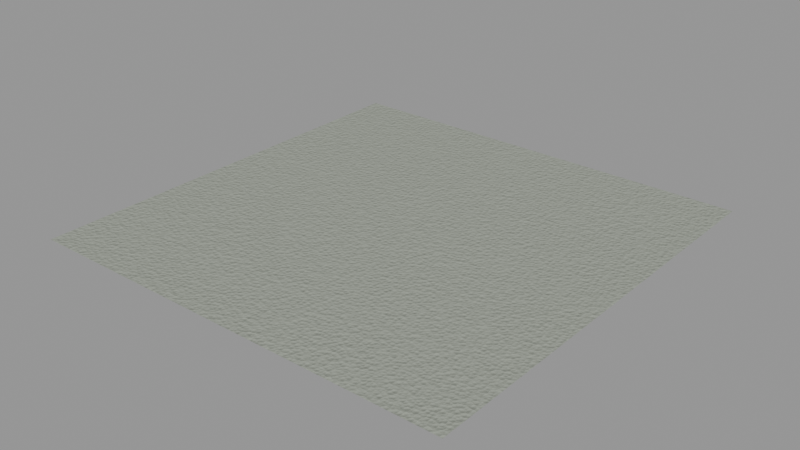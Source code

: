 # Source: roof-mineral-grain.lod0.blend  (saved by Blender 4.3.34; exported with 4.5.12 LTS)
import bpy
from mathutils import Matrix  # noqa: F401  (used for matrix-valued properties, if any)

bpy.ops.wm.read_factory_settings(use_empty=True)
scene = bpy.context.scene
scene.name = 'Scene'

# ---- materials (node trees are filled in below, after node groups)
mat_roof_mineral_grain = bpy.data.materials.new('roof-mineral-grain')

# ---- material node trees
mat_roof_mineral_grain.use_nodes = True; mat_roof_mineral_grain.node_tree.nodes.clear()
_N = mat_roof_mineral_grain.node_tree.nodes; _L = mat_roof_mineral_grain.node_tree.links
n0 = _N.new('ShaderNodeUVMap'); n0.name = 'METRE_UV (1 UV unit = 1 metre)'; n0.location = (-1200, 80)
n0.label = 'METRE_UV (1 UV unit = 1 metre)'
n0.uv_map = 'UVMap'
n1 = _N.new('ShaderNodeSeparateXYZ'); n1.name = 'Metre coordinates'; n1.location = (-1010, 80)
n1.label = 'Metre coordinates'
n2 = _N.new('ShaderNodeMath'); n2.name = 'U angle: 2m repeat'; n2.location = (-840, 220)
n2.label = 'U angle: 2m repeat'
n2.operation = 'MULTIPLY'
n2.inputs[1].default_value = 3.142
n3 = _N.new('ShaderNodeMath'); n3.name = 'V angle: 2m repeat'; n3.location = (-840, -100)
n3.label = 'V angle: 2m repeat'
n3.operation = 'MULTIPLY'
n3.inputs[1].default_value = 3.142
n4 = _N.new('ShaderNodeMath'); n4.name = 'cos U'; n4.location = (-665, 320)
n4.label = 'cos U'
n4.operation = 'COSINE'
n5 = _N.new('ShaderNodeMath'); n5.name = 'sin U'; n5.location = (-665, 140)
n5.label = 'sin U'
n5.operation = 'SINE'
n6 = _N.new('ShaderNodeMath'); n6.name = 'cos V'; n6.location = (-665, -40)
n6.label = 'cos V'
n6.operation = 'COSINE'
n7 = _N.new('ShaderNodeMath'); n7.name = 'sin V'; n7.location = (-665, -220)
n7.label = 'sin V'
n7.operation = 'SINE'
n8 = _N.new('ShaderNodeCombineXYZ'); n8.name = 'Seamless 4D torus XYZ'; n8.location = (-485, 320)
n8.label = 'Seamless 4D torus XYZ'
n9 = _N.new('ShaderNodeTexNoise'); n9.name = 'PERIODIC_GRAIN: edit scale/detail'; n9.location = (-260, 240)
n9.label = 'PERIODIC_GRAIN: edit scale/detail'
n9.noise_dimensions = '4D'
n9.inputs[2].default_value = 34.0
n9.inputs[4].default_value = 0.55
n10 = _N.new('ShaderNodeTexVoronoi'); n10.name = 'PERIODIC_MINERAL: rounded grain clusters'; n10.location = (-255, -60)
n10.label = 'PERIODIC_MINERAL: rounded grain clusters'
n10.voronoi_dimensions = '4D'
n10.inputs[2].default_value = 20.0
n11 = _N.new('ShaderNodeMath'); n11.name = 'Fine grain amount'; n11.location = (0, 250)
n11.label = 'Fine grain amount'
n11.operation = 'MULTIPLY'
n11.inputs[1].default_value = 0.32
n12 = _N.new('ShaderNodeMath'); n12.name = 'Mineral grain amount'; n12.location = (0, 40)
n12.label = 'Mineral grain amount'
n12.operation = 'MULTIPLY'
n12.inputs[1].default_value = 0.68
n13 = _N.new('ShaderNodeMath'); n13.name = 'MINERAL_HEIGHT'; n13.location = (175, 140)
n13.label = 'MINERAL_HEIGHT'
n14 = _N.new('ShaderNodeMath'); n14.name = 'Grain pigment contrast'; n14.location = (350, 340)
n14.label = 'Grain pigment contrast'
n14.operation = 'MULTIPLY'
n14.inputs[1].default_value = 0.18
n15 = _N.new('ShaderNodeMath'); n15.name = 'Pigment centered around palette'; n15.location = (520, 340)
n15.label = 'Pigment centered around palette'
n15.inputs[1].default_value = 0.918
n16 = _N.new('ShaderNodeMath'); n16.name = 'Roughness grain'; n16.location = (350, 20)
n16.label = 'Roughness grain'
n16.operation = 'MULTIPLY'
n16.inputs[1].default_value = 0.08
n17 = _N.new('ShaderNodeMath'); n17.name = 'EDIT_ROUGHNESS_BASE'; n17.location = (520, 20)
n17.label = 'EDIT_ROUGHNESS_BASE'
n17.inputs[1].default_value = 0.845
n18 = _N.new('ShaderNodeRGB'); n18.name = 'EDIT_BASE_TINT (linear from existing sRGB palette)'; n18.location = (520, 560)
n18.label = 'EDIT_BASE_TINT (linear from existing sRGB palette)'
n18.outputs[0].default_value = (0.2918, 0.314, 0.2705, 1.0)
n19 = _N.new('ShaderNodeVectorMath'); n19.name = 'Pigment variation only, no baked lighting'; n19.location = (720, 430)
n19.label = 'Pigment variation only, no baked lighting'
n19.operation = 'SCALE'
n20 = _N.new('ShaderNodeBump'); n20.name = 'EDIT_RELIEF_METRES'; n20.location = (720, 100)
n20.label = 'EDIT_RELIEF_METRES'
n20.inputs[0].default_value = 0.55
n20.inputs[1].default_value = 0.013
n20.inputs[2].default_value = 1.0
n21 = _N.new('ShaderNodeBsdfPrincipled'); n21.name = 'ROOF_PBR'; n21.location = (960, 430)
n21.label = 'ROOF_PBR'
n22 = _N.new('ShaderNodeOutputMaterial'); n22.name = 'Material Output'; n22.location = (1230, 430)
n22.label = 'Material Output'
_L.new(n0.outputs[0], n1.inputs[0])
_L.new(n1.outputs[0], n2.inputs[0])
_L.new(n1.outputs[1], n3.inputs[0])
_L.new(n2.outputs[0], n4.inputs[0])
_L.new(n2.outputs[0], n5.inputs[0])
_L.new(n3.outputs[0], n6.inputs[0])
_L.new(n3.outputs[0], n7.inputs[0])
_L.new(n4.outputs[0], n8.inputs[0])
_L.new(n5.outputs[0], n8.inputs[1])
_L.new(n6.outputs[0], n8.inputs[2])
_L.new(n8.outputs[0], n9.inputs[0])
_L.new(n7.outputs[0], n9.inputs[1])
_L.new(n8.outputs[0], n10.inputs[0])
_L.new(n7.outputs[0], n10.inputs[1])
_L.new(n9.outputs[0], n11.inputs[0])
_L.new(n10.outputs[0], n12.inputs[0])
_L.new(n11.outputs[0], n13.inputs[0])
_L.new(n12.outputs[0], n13.inputs[1])
_L.new(n13.outputs[0], n14.inputs[0])
_L.new(n14.outputs[0], n15.inputs[0])
_L.new(n13.outputs[0], n16.inputs[0])
_L.new(n16.outputs[0], n17.inputs[0])
_L.new(n18.outputs[0], n19.inputs[0])
_L.new(n15.outputs[0], n19.inputs[3])
_L.new(n13.outputs[0], n20.inputs[3])
_L.new(n19.outputs[0], n21.inputs[0])
_L.new(n17.outputs[0], n21.inputs[2])
_L.new(n20.outputs[0], n21.inputs[5])
_L.new(n21.outputs[0], n22.inputs[0])
n22.is_active_output = True

# ---- meshes
me_roof_mineral_grain_2m_mesh = bpy.data.meshes.new('roof-mineral-grain-2m-mesh')
me_roof_mineral_grain_2m_mesh.from_pydata([(-1.0, -1.0, 0.0), (1.0, -1.0, 0.0), (1.0, 1.0, 0.0), (-1.0, 1.0, 0.0)], [], [(0, 1, 2, 3)])
_uv = me_roof_mineral_grain_2m_mesh.uv_layers.new(name='UVMap')
_uv.uv.foreach_set('vector', [0.0, 0.0, 2.0, 0.0, 2.0, 2.0, 0.0, 2.0])
me_roof_mineral_grain_2m_mesh.materials.append(mat_roof_mineral_grain)
me_roof_mineral_grain_2m_mesh.update()
me_roof_mineral_grain_10m_mesh = bpy.data.meshes.new('roof-mineral-grain-10m-mesh')
me_roof_mineral_grain_10m_mesh.from_pydata([(-5.0, -5.0, 0.0), (5.0, -5.0, 0.0), (5.0, 5.0, 0.0), (-5.0, 5.0, 0.0)], [], [(0, 1, 2, 3)])
_uv = me_roof_mineral_grain_10m_mesh.uv_layers.new(name='UVMap')
_uv.uv.foreach_set('vector', [0.0, 0.0, 10.0, 0.0, 10.0, 10.0, 0.0, 10.0])
me_roof_mineral_grain_10m_mesh.materials.append(mat_roof_mineral_grain)
me_roof_mineral_grain_10m_mesh.update()

# ---- objects
ob_roof_mineral_grain_coupon_2m = bpy.data.objects.new('roof-mineral-grain-coupon-2m', me_roof_mineral_grain_2m_mesh)
ob_roof_mineral_grain_coupon_10m = bpy.data.objects.new('roof-mineral-grain-coupon-10m', me_roof_mineral_grain_10m_mesh)

# ---- transforms, parenting, visibility, modifiers, constraints
ob_roof_mineral_grain_coupon_2m.location = (0.0, 0.0, 0.0)
ob_roof_mineral_grain_coupon_10m.location = (0.0, 0.0, 0.0)
ob_roof_mineral_grain_coupon_10m.hide_render = True

# ---- collection membership
scene.collection.objects.link(ob_roof_mineral_grain_coupon_2m)
scene.collection.objects.link(ob_roof_mineral_grain_coupon_10m)

# ---- scene / render settings (as saved in the file)
scene.frame_start = 1; scene.frame_end = 250; scene.frame_set(1)
scene.render.engine = 'CYCLES'
scene.cycles.use_denoising = False
scene.cycles.samples = 8
scene.view_settings.look = 'AgX - Medium High Contrast'
bpy.context.view_layer.update()

# ---- added for rendering (the .blend has no active camera and no usable light): camera, sun + grey world if the file has none
cam_auto = bpy.data.cameras.new('AutoCamera')
cam_auto.lens = 50.0
cam_auto.sensor_width = 36.0
cam_auto.clip_end = 1000.0
ob_auto_camera = bpy.data.objects.new('AutoCamera', cam_auto)
scene.collection.objects.link(ob_auto_camera)
ob_auto_camera.location = (2.61693, -3.14032, 2.09354)
ob_auto_camera.rotation_euler = (1.09748, -7.21219e-08, 0.694738)
scene.camera = ob_auto_camera
light_auto_sun = bpy.data.lights.new('AutoSun', 'SUN')
light_auto_sun.energy = 3.0
light_auto_sun.angle = 0.0523599
ob_auto_sun = bpy.data.objects.new('AutoSun', light_auto_sun)
scene.collection.objects.link(ob_auto_sun)
ob_auto_sun.rotation_euler = (0.872665, 0.174533, 0.523599)
if scene.world is None:
    world_auto = bpy.data.worlds.new('AutoWorld')
    world_auto.color = (0.3, 0.3, 0.3)
    scene.world = world_auto
bpy.context.view_layer.update()
